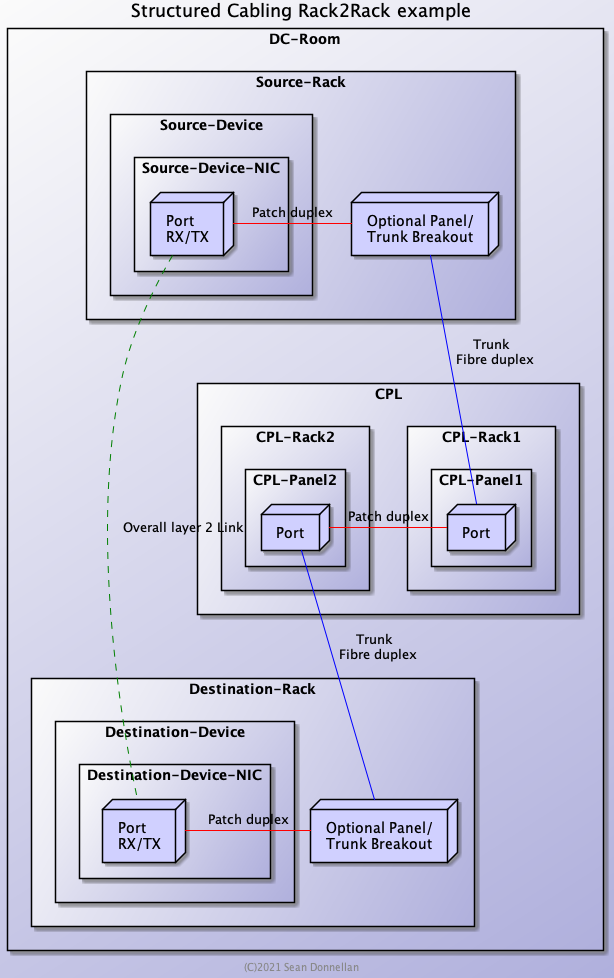

The diagram above was rendered by PlantUML. Its source (embedded in the PNG):
@startuml
title Structured Cabling Rack2Rack example
footer (C)2021 Sean Donnellan
skinparam node {
    borderColor Black
    backgroundColor #d0d0ff
}
skinparam backgroundcolor #fbfbfb/#b0b0dd

rectangle DC-Room {
  rectangle Source-Rack {
    node SourceRackPanel1 [
    Optional Panel/
    Trunk Breakout
    ]
    rectangle Source-Device{
      rectangle Source-Device-NIC {
        node ServerSFP [
        Port
        RX/TX
        ]
      }
    }
  }
  Rectangle CPL{
    rectangle CPL-Rack1 {
      rectangle CPL-Panel1{
        node CPLPanel1Port [
        Port
        ]
      }
    }
    rectangle CPL-Rack2 {
      rectangle CPL-Panel2{
        node CPLPanel2Port [
        Port
        ]
      }
    }
  }
  rectangle Destination-Rack {
    node DestinationRackPanel1 [
    Optional Panel/
    Trunk Breakout
    ]
    rectangle Destination-Device{
      rectangle Destination-Device-NIC {
        node SwitchSFP [
        Port
        RX/TX
        ]
      }
    }
  }
}

ServerSFP - SourceRackPanel1 #red : Patch duplex
SourceRackPanel1 -- CPLPanel1Port #blue : Trunk \n Fibre duplex
CPLPanel1Port -left- CPLPanel2Port #red : Patch duplex
CPLPanel2Port -- DestinationRackPanel1 #blue : Trunk \n Fibre duplex
DestinationRackPanel1 -up SwitchSFP #red : Patch duplex
ServerSFP -.- SwitchSFP #green : Overall layer 2 Link

@enduml